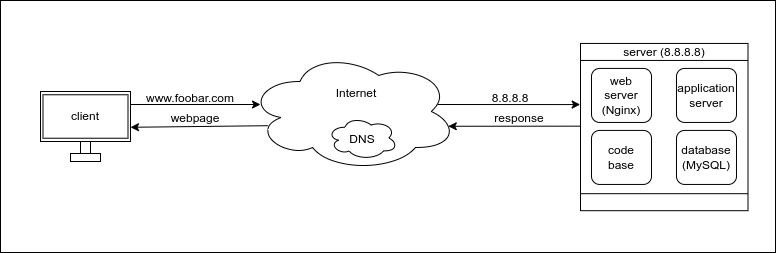

The diagram above was exported from draw.io. Its source (the exported page's mxGraphModel, read from the mxfile embedded in the PNG):
<mxGraphModel dx="1035" dy="627" grid="1" gridSize="10" guides="1" tooltips="1" connect="1" arrows="1" fold="1" page="1" pageScale="1" pageWidth="827" pageHeight="1169" math="0" shadow="0">
  <root>
    <mxCell id="0" />
    <mxCell id="1" parent="0" />
    <mxCell id="kDrcfoGepPPm4cn5b04A-21" value="" style="group" vertex="1" connectable="0" parent="1">
      <mxGeometry x="10" y="132" width="775" height="252" as="geometry" />
    </mxCell>
    <mxCell id="kDrcfoGepPPm4cn5b04A-15" value="" style="rounded=0;whiteSpace=wrap;html=1;" vertex="1" parent="kDrcfoGepPPm4cn5b04A-21">
      <mxGeometry width="775" height="252" as="geometry" />
    </mxCell>
    <mxCell id="tjn6_9Tkn_9NfLGZdEOE-27" value="" style="group" parent="kDrcfoGepPPm4cn5b04A-21" vertex="1" connectable="0">
      <mxGeometry x="40" y="91" width="90" height="70" as="geometry" />
    </mxCell>
    <mxCell id="tjn6_9Tkn_9NfLGZdEOE-23" value="" style="rounded=0;whiteSpace=wrap;html=1;" parent="tjn6_9Tkn_9NfLGZdEOE-27" vertex="1">
      <mxGeometry width="90" height="50" as="geometry" />
    </mxCell>
    <mxCell id="tjn6_9Tkn_9NfLGZdEOE-24" value="" style="rounded=0;whiteSpace=wrap;html=1;" parent="tjn6_9Tkn_9NfLGZdEOE-27" vertex="1">
      <mxGeometry x="40" y="50" width="10" height="12" as="geometry" />
    </mxCell>
    <mxCell id="tjn6_9Tkn_9NfLGZdEOE-25" value="" style="rounded=0;whiteSpace=wrap;html=1;" parent="tjn6_9Tkn_9NfLGZdEOE-27" vertex="1">
      <mxGeometry x="30" y="62" width="30" height="8" as="geometry" />
    </mxCell>
    <mxCell id="tjn6_9Tkn_9NfLGZdEOE-26" value="" style="rounded=0;whiteSpace=wrap;html=1;" parent="tjn6_9Tkn_9NfLGZdEOE-27" vertex="1">
      <mxGeometry x="2.5" y="3.2649999999999864" width="85" height="43.47" as="geometry" />
    </mxCell>
    <mxCell id="tjn6_9Tkn_9NfLGZdEOE-29" value="client" style="text;html=1;strokeColor=none;fillColor=none;align=center;verticalAlign=middle;whiteSpace=wrap;rounded=0;" parent="tjn6_9Tkn_9NfLGZdEOE-27" vertex="1">
      <mxGeometry x="15" y="10" width="60" height="30" as="geometry" />
    </mxCell>
    <mxCell id="tjn6_9Tkn_9NfLGZdEOE-30" value="" style="endArrow=classic;html=1;rounded=0;" parent="kDrcfoGepPPm4cn5b04A-21" edge="1">
      <mxGeometry width="50" height="50" relative="1" as="geometry">
        <mxPoint x="130" y="104" as="sourcePoint" />
        <mxPoint x="260" y="104" as="targetPoint" />
      </mxGeometry>
    </mxCell>
    <mxCell id="tjn6_9Tkn_9NfLGZdEOE-31" value="" style="endArrow=classic;html=1;rounded=0;entryX=0.956;entryY=0.623;entryDx=0;entryDy=0;entryPerimeter=0;" parent="kDrcfoGepPPm4cn5b04A-21" edge="1" target="tjn6_9Tkn_9NfLGZdEOE-28">
      <mxGeometry width="50" height="50" relative="1" as="geometry">
        <mxPoint x="580" y="125.66000000000003" as="sourcePoint" />
        <mxPoint x="470" y="125.66000000000003" as="targetPoint" />
      </mxGeometry>
    </mxCell>
    <mxCell id="tjn6_9Tkn_9NfLGZdEOE-32" value="" style="endArrow=classic;html=1;rounded=0;entryX=0.41;entryY=-0.015;entryDx=0;entryDy=0;entryPerimeter=0;" parent="kDrcfoGepPPm4cn5b04A-21" edge="1">
      <mxGeometry width="50" height="50" relative="1" as="geometry">
        <mxPoint x="267.36" y="125.20999999999998" as="sourcePoint" />
        <mxPoint x="129.99750000000006" y="126.78749999999997" as="targetPoint" />
      </mxGeometry>
    </mxCell>
    <mxCell id="kDrcfoGepPPm4cn5b04A-7" value="www.foobar.com" style="text;html=1;strokeColor=none;fillColor=none;align=center;verticalAlign=middle;whiteSpace=wrap;rounded=0;" vertex="1" parent="kDrcfoGepPPm4cn5b04A-21">
      <mxGeometry x="160" y="83" width="60" height="30" as="geometry" />
    </mxCell>
    <mxCell id="kDrcfoGepPPm4cn5b04A-8" value="8.8.8.8" style="text;html=1;strokeColor=none;fillColor=none;align=center;verticalAlign=middle;whiteSpace=wrap;rounded=0;" vertex="1" parent="kDrcfoGepPPm4cn5b04A-21">
      <mxGeometry x="480" y="83" width="60" height="30" as="geometry" />
    </mxCell>
    <mxCell id="kDrcfoGepPPm4cn5b04A-11" value="response" style="text;html=1;strokeColor=none;fillColor=none;align=center;verticalAlign=middle;whiteSpace=wrap;rounded=0;" vertex="1" parent="kDrcfoGepPPm4cn5b04A-21">
      <mxGeometry x="454" y="103" width="130" height="30" as="geometry" />
    </mxCell>
    <mxCell id="kDrcfoGepPPm4cn5b04A-17" value="" style="group" vertex="1" connectable="0" parent="kDrcfoGepPPm4cn5b04A-21">
      <mxGeometry x="580.005" y="41.8125" width="167.5" height="168.375" as="geometry" />
    </mxCell>
    <mxCell id="tjn6_9Tkn_9NfLGZdEOE-6" value="" style="shape=process;whiteSpace=wrap;html=1;backgroundOutline=1;rotation=90;" parent="kDrcfoGepPPm4cn5b04A-17" vertex="1">
      <mxGeometry x="0.1250000000000071" y="1" width="167.25" height="167.5" as="geometry" />
    </mxCell>
    <mxCell id="tjn6_9Tkn_9NfLGZdEOE-5" value="server (8.8.8.8)" style="text;html=1;strokeColor=none;fillColor=none;align=center;verticalAlign=middle;whiteSpace=wrap;rounded=0;" parent="kDrcfoGepPPm4cn5b04A-17" vertex="1">
      <mxGeometry x="37.635000000000005" width="92.24" height="20" as="geometry" />
    </mxCell>
    <mxCell id="tjn6_9Tkn_9NfLGZdEOE-10" value="" style="group" parent="kDrcfoGepPPm4cn5b04A-17" vertex="1" connectable="0">
      <mxGeometry x="10.995000000000005" y="26.120000000000005" width="60" height="54" as="geometry" />
    </mxCell>
    <mxCell id="tjn6_9Tkn_9NfLGZdEOE-8" value="" style="rounded=1;whiteSpace=wrap;html=1;" parent="tjn6_9Tkn_9NfLGZdEOE-10" vertex="1">
      <mxGeometry width="60" height="54" as="geometry" />
    </mxCell>
    <mxCell id="tjn6_9Tkn_9NfLGZdEOE-9" value="web server&lt;br&gt;(Nginx)" style="text;html=1;strokeColor=none;fillColor=none;align=center;verticalAlign=middle;whiteSpace=wrap;rounded=0;" parent="tjn6_9Tkn_9NfLGZdEOE-10" vertex="1">
      <mxGeometry y="22" width="60" height="10" as="geometry" />
    </mxCell>
    <mxCell id="tjn6_9Tkn_9NfLGZdEOE-15" value="" style="group" parent="kDrcfoGepPPm4cn5b04A-17" vertex="1" connectable="0">
      <mxGeometry x="95.995" y="26.120000000000005" width="60" height="54" as="geometry" />
    </mxCell>
    <mxCell id="tjn6_9Tkn_9NfLGZdEOE-12" value="" style="rounded=1;whiteSpace=wrap;html=1;" parent="tjn6_9Tkn_9NfLGZdEOE-15" vertex="1">
      <mxGeometry width="60" height="54" as="geometry" />
    </mxCell>
    <mxCell id="tjn6_9Tkn_9NfLGZdEOE-13" value="application&lt;br&gt;server" style="text;html=1;strokeColor=none;fillColor=none;align=center;verticalAlign=middle;whiteSpace=wrap;rounded=0;" parent="tjn6_9Tkn_9NfLGZdEOE-15" vertex="1">
      <mxGeometry y="22" width="60" height="10" as="geometry" />
    </mxCell>
    <mxCell id="tjn6_9Tkn_9NfLGZdEOE-16" value="" style="group" parent="kDrcfoGepPPm4cn5b04A-17" vertex="1" connectable="0">
      <mxGeometry x="10.995000000000005" y="88.12" width="60" height="54" as="geometry" />
    </mxCell>
    <mxCell id="tjn6_9Tkn_9NfLGZdEOE-17" value="" style="rounded=1;whiteSpace=wrap;html=1;" parent="tjn6_9Tkn_9NfLGZdEOE-16" vertex="1">
      <mxGeometry width="60" height="54" as="geometry" />
    </mxCell>
    <mxCell id="tjn6_9Tkn_9NfLGZdEOE-18" value="code&lt;br&gt;base" style="text;html=1;strokeColor=none;fillColor=none;align=center;verticalAlign=middle;whiteSpace=wrap;rounded=0;" parent="tjn6_9Tkn_9NfLGZdEOE-16" vertex="1">
      <mxGeometry y="22" width="60" height="10" as="geometry" />
    </mxCell>
    <mxCell id="tjn6_9Tkn_9NfLGZdEOE-19" value="" style="group" parent="kDrcfoGepPPm4cn5b04A-17" vertex="1" connectable="0">
      <mxGeometry x="95.995" y="88.12" width="60" height="54" as="geometry" />
    </mxCell>
    <mxCell id="tjn6_9Tkn_9NfLGZdEOE-20" value="" style="rounded=1;whiteSpace=wrap;html=1;" parent="tjn6_9Tkn_9NfLGZdEOE-19" vertex="1">
      <mxGeometry width="60" height="54" as="geometry" />
    </mxCell>
    <mxCell id="tjn6_9Tkn_9NfLGZdEOE-21" value="database&lt;br&gt;(MySQL)" style="text;html=1;strokeColor=none;fillColor=none;align=center;verticalAlign=middle;whiteSpace=wrap;rounded=0;" parent="tjn6_9Tkn_9NfLGZdEOE-19" vertex="1">
      <mxGeometry y="22" width="60" height="10" as="geometry" />
    </mxCell>
    <mxCell id="kDrcfoGepPPm4cn5b04A-18" value="" style="group" vertex="1" connectable="0" parent="kDrcfoGepPPm4cn5b04A-21">
      <mxGeometry x="247" y="51" width="210" height="120" as="geometry" />
    </mxCell>
    <mxCell id="tjn6_9Tkn_9NfLGZdEOE-28" value="" style="ellipse;shape=cloud;whiteSpace=wrap;html=1;" parent="kDrcfoGepPPm4cn5b04A-18" vertex="1">
      <mxGeometry width="210" height="120" as="geometry" />
    </mxCell>
    <mxCell id="kDrcfoGepPPm4cn5b04A-9" value="Internet" style="text;html=1;strokeColor=none;fillColor=none;align=center;verticalAlign=middle;whiteSpace=wrap;rounded=0;" vertex="1" parent="kDrcfoGepPPm4cn5b04A-18">
      <mxGeometry x="63" y="22" width="92.24" height="40" as="geometry" />
    </mxCell>
    <mxCell id="kDrcfoGepPPm4cn5b04A-13" value="" style="ellipse;shape=cloud;whiteSpace=wrap;html=1;" vertex="1" parent="kDrcfoGepPPm4cn5b04A-18">
      <mxGeometry x="80" y="65" width="70" height="43" as="geometry" />
    </mxCell>
    <mxCell id="kDrcfoGepPPm4cn5b04A-12" value="DNS" style="text;html=1;strokeColor=none;fillColor=none;align=center;verticalAlign=middle;whiteSpace=wrap;rounded=0;" vertex="1" parent="kDrcfoGepPPm4cn5b04A-18">
      <mxGeometry x="94.88" y="68" width="40.12" height="40" as="geometry" />
    </mxCell>
    <mxCell id="kDrcfoGepPPm4cn5b04A-19" value="" style="endArrow=classic;html=1;rounded=0;entryX=0.748;entryY=0.413;entryDx=0;entryDy=0;entryPerimeter=0;" edge="1" parent="kDrcfoGepPPm4cn5b04A-21" target="kDrcfoGepPPm4cn5b04A-15">
      <mxGeometry width="50" height="50" relative="1" as="geometry">
        <mxPoint x="437" y="104.00000000000003" as="sourcePoint" />
        <mxPoint x="547" y="104.00000000000003" as="targetPoint" />
      </mxGeometry>
    </mxCell>
    <mxCell id="kDrcfoGepPPm4cn5b04A-20" value="webpage" style="text;html=1;strokeColor=none;fillColor=none;align=center;verticalAlign=middle;whiteSpace=wrap;rounded=0;" vertex="1" parent="kDrcfoGepPPm4cn5b04A-21">
      <mxGeometry x="130" y="103" width="130" height="30" as="geometry" />
    </mxCell>
  </root>
</mxGraphModel>